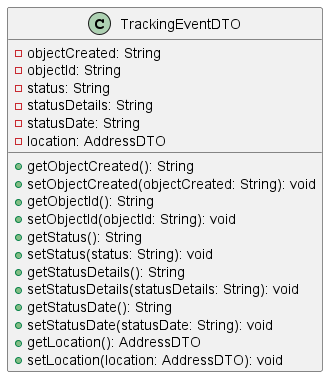

The diagram above was rendered by PlantUML. Its source (embedded in the PNG):
@startuml
class TrackingEventDTO [[java:edu.sru.cpsc.webshopping.service.shipping.TrackingEventDTO]] {
	-objectCreated: String
	-objectId: String
	-status: String
	-statusDetails: String
	-statusDate: String
	-location: AddressDTO
	+getObjectCreated(): String
	+setObjectCreated(objectCreated: String): void
	+getObjectId(): String
	+setObjectId(objectId: String): void
	+getStatus(): String
	+setStatus(status: String): void
	+getStatusDetails(): String
	+setStatusDetails(statusDetails: String): void
	+getStatusDate(): String
	+setStatusDate(statusDate: String): void
	+getLocation(): AddressDTO
	+setLocation(location: AddressDTO): void
}
@enduml